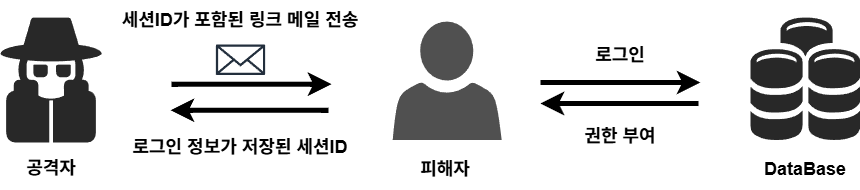

The diagram above was exported from draw.io. Its source (the exported page's mxGraphModel, read from the mxfile embedded in the PNG):
<mxGraphModel dx="3829" dy="1223" grid="1" gridSize="10" guides="1" tooltips="1" connect="1" arrows="1" fold="1" page="1" pageScale="1" pageWidth="827" pageHeight="1169" math="0" shadow="0">
  <root>
    <mxCell id="0" />
    <mxCell id="1" parent="0" />
    <mxCell id="2" parent="1" style="verticalLabelPosition=bottom;sketch=0;html=1;fillColor=#282828;strokeColor=none;verticalAlign=top;pointerEvents=1;align=center;shape=mxgraph.cisco_safe.security_icons.icon22;" value="" vertex="1">
      <mxGeometry height="124.93" width="101.19" x="-1600" y="3516.0600000000004" as="geometry" />
    </mxCell>
    <mxCell id="3" edge="1" parent="1" style="edgeStyle=none;curved=1;rounded=0;orthogonalLoop=1;jettySize=auto;html=1;fontSize=12;startSize=8;endSize=8;strokeWidth=5;">
      <mxGeometry relative="1" as="geometry">
        <mxPoint x="-902" y="3602" as="sourcePoint" />
        <mxPoint x="-1060" y="3602" as="targetPoint" />
      </mxGeometry>
    </mxCell>
    <mxCell id="4" parent="1" style="verticalLabelPosition=bottom;sketch=0;html=1;fillColor=#282828;strokeColor=none;verticalAlign=top;pointerEvents=1;align=center;shape=mxgraph.cisco_safe.technology_icons.icon27;" value="" vertex="1">
      <mxGeometry height="122.47" width="110" x="-850" y="3516.0600000000004" as="geometry" />
    </mxCell>
    <mxCell id="5" edge="1" parent="1" style="edgeStyle=none;curved=1;rounded=0;orthogonalLoop=1;jettySize=auto;html=1;fontSize=12;startSize=8;endSize=8;strokeWidth=5;">
      <mxGeometry relative="1" as="geometry">
        <mxPoint x="-1060" y="3581" as="sourcePoint" />
        <mxPoint x="-900" y="3581" as="targetPoint" />
      </mxGeometry>
    </mxCell>
    <mxCell id="6" edge="1" parent="1" style="edgeStyle=none;curved=1;rounded=0;orthogonalLoop=1;jettySize=auto;html=1;fontSize=12;startSize=8;endSize=8;strokeWidth=5;">
      <mxGeometry relative="1" as="geometry">
        <mxPoint x="-1429" y="3582.71" as="sourcePoint" />
        <mxPoint x="-1269" y="3582.71" as="targetPoint" />
      </mxGeometry>
    </mxCell>
    <mxCell id="7" parent="1" style="sketch=0;pointerEvents=1;shadow=0;dashed=0;html=1;strokeColor=none;fillColor=#505050;labelPosition=center;verticalLabelPosition=bottom;verticalAlign=top;outlineConnect=0;align=center;shape=mxgraph.office.users.user;" value="" vertex="1">
      <mxGeometry height="118.5" width="109.02" x="-1207.83" y="3520.06" as="geometry" />
    </mxCell>
    <mxCell id="8" parent="1" style="text;html=1;whiteSpace=wrap;strokeColor=none;fillColor=none;align=center;verticalAlign=middle;rounded=0;autosize=1;resizable=0;" value="&lt;font style=&quot;font-size: 18px;&quot;&gt;&lt;b&gt;공격자&lt;/b&gt;&lt;/font&gt;" vertex="1">
      <mxGeometry height="40" width="70" x="-1584.4" y="3646.79" as="geometry" />
    </mxCell>
    <mxCell id="9" parent="1" style="text;html=1;whiteSpace=wrap;strokeColor=none;fillColor=none;align=center;verticalAlign=middle;rounded=0;autosize=1;resizable=0;" value="&lt;font style=&quot;font-size: 18px;&quot;&gt;&lt;b&gt;피해자&lt;/b&gt;&lt;/font&gt;" vertex="1">
      <mxGeometry height="40" width="70" x="-1190" y="3648.02" as="geometry" />
    </mxCell>
    <mxCell id="10" parent="1" style="text;html=1;whiteSpace=wrap;strokeColor=none;fillColor=none;align=center;verticalAlign=middle;rounded=0;autosize=1;resizable=0;" value="&lt;font style=&quot;font-size: 18px;&quot;&gt;&lt;b&gt;DataBase&lt;/b&gt;&lt;/font&gt;" vertex="1">
      <mxGeometry height="40" width="110" x="-850" y="3648.0200000000004" as="geometry" />
    </mxCell>
    <mxCell id="11" parent="1" style="text;html=1;whiteSpace=wrap;strokeColor=none;fillColor=none;align=center;verticalAlign=middle;rounded=0;autosize=1;resizable=0;" value="&lt;span style=&quot;font-size: 18px;&quot;&gt;&lt;b&gt;권한 부여&lt;/b&gt;&lt;/span&gt;" vertex="1">
      <mxGeometry height="40" width="90" x="-1025" y="3615.31" as="geometry" />
    </mxCell>
    <mxCell id="12" parent="1" style="sketch=0;outlineConnect=0;fontColor=#232F3E;gradientColor=none;fillColor=#232F3D;strokeColor=none;dashed=0;verticalLabelPosition=bottom;verticalAlign=top;align=center;html=1;fontSize=12;fontStyle=0;aspect=fixed;pointerEvents=1;shape=mxgraph.aws4.email_2;" value="" vertex="1">
      <mxGeometry height="31" width="49.35" x="-1384.67" y="3542.71" as="geometry" />
    </mxCell>
    <mxCell id="13" parent="1" style="text;html=1;whiteSpace=wrap;strokeColor=none;fillColor=none;align=center;verticalAlign=middle;rounded=0;autosize=1;resizable=0;" value="&lt;font style=&quot;font-size: 18px;&quot;&gt;&lt;b&gt;세션ID가 포함된 링크 메일 전송&lt;/b&gt;&lt;/font&gt;" vertex="1">
      <mxGeometry height="40" width="260" x="-1490" y="3498.81" as="geometry" />
    </mxCell>
    <mxCell id="14" parent="1" style="text;html=1;whiteSpace=wrap;strokeColor=none;fillColor=none;align=center;verticalAlign=middle;rounded=0;autosize=1;resizable=0;" value="&lt;span style=&quot;font-size: 18px;&quot;&gt;&lt;b&gt;로그인&lt;/b&gt;&lt;/span&gt;" vertex="1">
      <mxGeometry height="40" width="70" x="-1015" y="3533.81" as="geometry" />
    </mxCell>
    <mxCell id="15" edge="1" parent="1" style="edgeStyle=none;curved=1;rounded=0;orthogonalLoop=1;jettySize=auto;html=1;fontSize=12;startSize=8;endSize=8;strokeWidth=5;">
      <mxGeometry relative="1" as="geometry">
        <mxPoint x="-1272" y="3608.75" as="sourcePoint" />
        <mxPoint x="-1430" y="3608.75" as="targetPoint" />
      </mxGeometry>
    </mxCell>
    <mxCell id="16" parent="1" style="text;html=1;whiteSpace=wrap;strokeColor=none;fillColor=none;align=center;verticalAlign=middle;rounded=0;autosize=1;resizable=0;" value="&lt;span style=&quot;font-size: 18px;&quot;&gt;&lt;b&gt;로그인 정보가 저장된 세션ID&lt;/b&gt;&lt;/span&gt;" vertex="1">
      <mxGeometry height="40" width="240" x="-1480" y="3626.37" as="geometry" />
    </mxCell>
  </root>
</mxGraphModel>